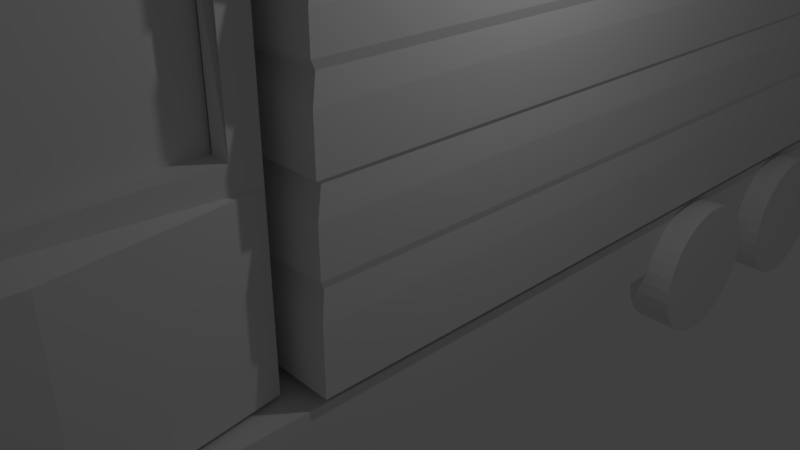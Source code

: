 # Source: eightWheeler.blend  (saved by Blender 2.79.0; exported with 4.5.12 LTS)
import bpy
from mathutils import Matrix  # noqa: F401  (used for matrix-valued properties, if any)

bpy.ops.wm.read_factory_settings(use_empty=True)
scene = bpy.context.scene
scene.name = 'Scene'

# ---- collections
col_collection_1 = bpy.data.collections.new('Collection 1'); scene.collection.children.link(col_collection_1)

# ---- materials (node trees are filled in below, after node groups)
mat_material = bpy.data.materials.new('Material')
mat_material.alpha_threshold = 0.0
mat_material.use_transparent_shadow = False
mat_material.roughness = 0.5
mat_material.line_color = (0.0, 0.0, 0.0, 1.0)

# ---- material node trees

# ---- world
world_world = bpy.data.worlds.new('World'); scene.world = world_world
world_world.color = (0.05088, 0.05088, 0.05088)
world_world.use_sun_shadow = False
world_world.sun_shadow_jitter_overblur = 0.0
world_world.cycles.sampling_method = 'MANUAL'

# ---- cameras
cam_camera = bpy.data.cameras.new('Camera')
cam_camera.clip_end = 100.0
cam_camera.lens = 35.0
cam_camera.sensor_width = 32.0
cam_camera.sensor_height = 18.0
cam_camera.ortho_scale = 7.314
cam_camera.dof.focus_distance = 0.0
cam_camera.dof.aperture_fstop = 128.0

# ---- lights
light_lamp = bpy.data.lights.new('Lamp', 'POINT')
light_lamp.transmission_factor = 0.0
light_lamp.cutoff_distance = 30.0
light_lamp.energy = 100.0
light_lamp.shadow_buffer_clip_start = 1.001
light_lamp.shadow_soft_size = 0.1
light_lamp.shadow_maximum_resolution = 0.006
light_lamp.use_absolute_resolution = True

# ---- meshes
me_cube_007 = bpy.data.meshes.new('Cube.007')
me_cube_007.from_pydata([(-1.0, -1.0, -1.0), (-1.0, -0.8117, 1.0), (-1.0, 1.0, -1.0), (-1.0, 1.0, 1.0), (1.0, -1.0, -1.0), (1.0, -0.8117, 1.0), (1.0, 1.0, -1.0), (1.0, 1.0, 1.0)], [], [(0, 1, 3, 2), (2, 3, 7, 6), (6, 7, 5, 4), (4, 5, 1, 0), (2, 6, 4, 0), (7, 3, 1, 5)])
me_cube_007.use_remesh_preserve_volume = False
me_cube_007.use_remesh_preserve_attributes = False
me_cube_007.use_mirror_vertex_groups = False
me_cube_007.update()
me_cube_006 = bpy.data.meshes.new('Cube.006')
me_cube_006.from_pydata([(-1.0, -1.0, -1.0), (-1.0, -1.0, 1.0), (-1.0, 1.0, -1.0), (-1.0, 1.0, 1.0), (1.0, -1.0, -1.0), (1.0, -1.0, 1.0), (1.0, 1.0, -1.0), (1.0, 1.0, 1.0)], [], [(0, 1, 3, 2), (2, 3, 7, 6), (6, 7, 5, 4), (4, 5, 1, 0), (2, 6, 4, 0), (7, 3, 1, 5)])
me_cube_006.use_remesh_preserve_volume = False
me_cube_006.use_remesh_preserve_attributes = False
me_cube_006.use_mirror_vertex_groups = False
me_cube_006.update()
me_cube_005 = bpy.data.meshes.new('Cube.005')
me_cube_005.from_pydata([(-1.0, -1.194, -1.0), (-1.0, -0.7777, 1.0), (-1.0, 1.0, -1.0), (-1.0, 1.0, -0.0856), (1.0, -1.194, -1.0), (1.0, -0.7777, 1.0), (1.0, 1.0, -1.0), (1.0, 1.0, -0.0856)], [], [(0, 1, 3, 2), (2, 3, 7, 6), (6, 7, 5, 4), (4, 5, 1, 0), (2, 6, 4, 0), (7, 3, 1, 5)])
me_cube_005.use_remesh_preserve_volume = False
me_cube_005.use_remesh_preserve_attributes = False
me_cube_005.use_mirror_vertex_groups = False
me_cube_005.update()
me_cube_004 = bpy.data.meshes.new('Cube.004')
me_cube_004.from_pydata([(-1.0, -1.0, -1.0), (-1.0, -1.0, 1.0), (-1.0, 1.0, -1.0), (-1.0, 1.0, 1.0), (1.0, -1.0, -1.0), (1.0, -1.0, 1.0), (1.0, 1.0, -1.0), (1.0, 1.0, 1.0)], [], [(0, 1, 3, 2), (2, 3, 7, 6), (6, 7, 5, 4), (4, 5, 1, 0), (2, 6, 4, 0), (7, 3, 1, 5)])
me_cube_004.use_remesh_preserve_volume = False
me_cube_004.use_remesh_preserve_attributes = False
me_cube_004.use_mirror_vertex_groups = False
me_cube_004.update()
me_cylinder = bpy.data.meshes.new('Cylinder')
me_cylinder.from_pydata([(0.0, 1.0, -1.0), (0.0, 1.0, 1.0), (0.1951, 0.9808, -1.0), (0.1951, 0.9808, 1.0), (0.3827, 0.9239, -1.0), (0.3827, 0.9239, 1.0), (0.5556, 0.8315, -1.0), (0.5556, 0.8315, 1.0), (0.7071, 0.7071, -1.0), (0.7071, 0.7071, 1.0), (0.8315, 0.5556, -1.0), (0.8315, 0.5556, 1.0), (0.9239, 0.3827, -1.0), (0.9239, 0.3827, 1.0), (0.9808, 0.1951, -1.0), (0.9808, 0.1951, 1.0), (1.0, 7.55e-08, -1.0), (1.0, 7.55e-08, 1.0), (0.9808, -0.1951, -1.0), (0.9808, -0.1951, 1.0), (0.9239, -0.3827, -1.0), (0.9239, -0.3827, 1.0), (0.8315, -0.5556, -1.0), (0.8315, -0.5556, 1.0), (0.7071, -0.7071, -1.0), (0.7071, -0.7071, 1.0), (0.5556, -0.8315, -1.0), (0.5556, -0.8315, 1.0), (0.3827, -0.9239, -1.0), (0.3827, -0.9239, 1.0), (0.1951, -0.9808, -1.0), (0.1951, -0.9808, 1.0), (-3.258e-07, -1.0, -1.0), (-3.258e-07, -1.0, 1.0), (-0.1951, -0.9808, -1.0), (-0.1951, -0.9808, 1.0), (-0.3827, -0.9239, -1.0), (-0.3827, -0.9239, 1.0), (-0.5556, -0.8315, -1.0), (-0.5556, -0.8315, 1.0), (-0.7071, -0.7071, -1.0), (-0.7071, -0.7071, 1.0), (-0.8315, -0.5556, -1.0), (-0.8315, -0.5556, 1.0), (-0.9239, -0.3827, -1.0), (-0.9239, -0.3827, 1.0), (-0.9808, -0.1951, -1.0), (-0.9808, -0.1951, 1.0), (-1.0, 9.656e-07, -1.0), (-1.0, 9.656e-07, 1.0), (-0.9808, 0.1951, -1.0), (-0.9808, 0.1951, 1.0), (-0.9239, 0.3827, -1.0), (-0.9239, 0.3827, 1.0), (-0.8315, 0.5556, -1.0), (-0.8315, 0.5556, 1.0), (-0.7071, 0.7071, -1.0), (-0.7071, 0.7071, 1.0), (-0.5556, 0.8315, -1.0), (-0.5556, 0.8315, 1.0), (-0.3827, 0.9239, -1.0), (-0.3827, 0.9239, 1.0), (-0.1951, 0.9808, -1.0), (-0.1951, 0.9808, 1.0)], [], [(0, 1, 3, 2), (2, 3, 5, 4), (4, 5, 7, 6), (6, 7, 9, 8), (8, 9, 11, 10), (10, 11, 13, 12), (12, 13, 15, 14), (14, 15, 17, 16), (16, 17, 19, 18), (18, 19, 21, 20), (20, 21, 23, 22), (22, 23, 25, 24), (24, 25, 27, 26), (26, 27, 29, 28), (28, 29, 31, 30), (30, 31, 33, 32), (32, 33, 35, 34), (34, 35, 37, 36), (36, 37, 39, 38), (38, 39, 41, 40), (40, 41, 43, 42), (42, 43, 45, 44), (44, 45, 47, 46), (46, 47, 49, 48), (48, 49, 51, 50), (50, 51, 53, 52), (52, 53, 55, 54), (54, 55, 57, 56), (56, 57, 59, 58), (58, 59, 61, 60), (3, 1, 63, 61, 59, 57, 55, 53, 51, 49, 47, 45, 43, 41, 39, 37, 35, 33, 31, 29, 27, 25, 23, 21, 19, 17, 15, 13, 11, 9, 7, 5), (60, 61, 63, 62), (62, 63, 1, 0), (0, 2, 4, 6, 8, 10, 12, 14, 16, 18, 20, 22, 24, 26, 28, 30, 32, 34, 36, 38, 40, 42, 44, 46, 48, 50, 52, 54, 56, 58, 60, 62)])
me_cylinder.use_remesh_preserve_volume = False
me_cylinder.use_remesh_preserve_attributes = False
me_cylinder.use_mirror_vertex_groups = False
me_cylinder.update()
me_cube_001 = bpy.data.meshes.new('Cube.001')
me_cube_001.from_pydata([(-1.0, -1.0, -1.0), (-1.0, -1.0, 1.0), (-1.0, 1.0, -1.0), (-1.0, 1.0, 1.0), (1.0, -1.0, -1.0), (1.0, -1.0, 1.0), (1.0, 1.0, -1.0), (1.0, 1.0, 1.0), (-1.057, -1.0, 1.024), (-1.057, 1.02, 1.024), (1.069, 1.02, 1.024), (1.069, -1.0, 1.024), (-1.057, -1.0, 1.121), (-1.057, 1.02, 1.121), (1.069, 1.02, 1.121), (1.069, -1.0, 1.121), (-1.0, -1.0, 0.7528), (-1.0, 1.0, 0.7528), (1.0, 1.0, 0.7528), (1.0, -1.0, 0.7528), (-0.9856, 0.9856, 0.7224), (0.9856, 0.9856, 0.7224), (0.9856, -0.9856, 0.7224), (-0.9856, -0.9856, 0.7224), (-1.0, 1.0, 0.5871), (1.0, 1.0, 0.5871), (1.0, -1.0, 0.5871), (-1.0, -1.0, 0.5871), (-1.0, 1.0, 0.4102), (1.0, 1.0, 0.4102), (1.0, -1.0, 0.4102), (-1.0, -1.0, 0.4102), (-0.9883, 0.9883, 0.3652), (0.9883, 0.9883, 0.3652), (0.9883, -0.9883, 0.3652), (-0.9883, -0.9883, 0.3652), (-1.0, 1.0, 0.2339), (1.0, 1.0, 0.2339), (1.0, -1.0, 0.2339), (-1.0, -1.0, 0.2339), (-1.0, 1.0, -0.03518), (1.0, 1.0, -0.03518), (1.0, -1.0, -0.03518), (-1.0, -1.0, -0.03518), (-0.9865, 0.9865, -0.05746), (0.9865, 0.9865, -0.05746), (0.9865, -0.9865, -0.05746), (-0.9865, -0.9865, -0.05746), (-1.0, 1.0, -0.2044), (1.0, 1.0, -0.2044), (1.0, -1.0, -0.2044), (-1.0, -1.0, -0.2044), (-1.0, 1.0, -0.462), (1.0, 1.0, -0.4521), (1.0, -1.0, -0.4521), (-1.0, -1.0, -0.462), (-1.0, 1.0, -0.6508), (1.0, 1.0, -0.6508), (1.0, -1.0, -0.6508), (-1.0, -1.0, -0.6508), (-0.9912, -0.9912, -0.4899), (-0.9912, 0.9912, -0.4899), (0.9912, 0.9912, -0.4899), (0.9912, -0.9912, -0.4899), (-1.0, 1.0, -0.8744), (1.0, 1.0, -0.8744), (1.0, -1.0, -0.8744), (-1.0, -1.0, -0.8744)], [], [(16, 1, 3, 17), (17, 3, 7, 18), (18, 7, 5, 19), (19, 5, 1, 16), (2, 6, 4, 0), (3, 1, 8, 9), (8, 11, 15, 12), (1, 5, 11, 8), (7, 3, 9, 10), (5, 7, 10, 11), (14, 13, 12, 15), (10, 9, 13, 14), (11, 10, 14, 15), (9, 8, 12, 13), (22, 19, 16, 23), (21, 18, 19, 22), (20, 17, 18, 21), (23, 16, 17, 20), (27, 23, 20, 24), (24, 20, 21, 25), (25, 21, 22, 26), (26, 22, 23, 27), (30, 26, 27, 31), (29, 25, 26, 30), (28, 24, 25, 29), (31, 27, 24, 28), (35, 31, 28, 32), (32, 28, 29, 33), (33, 29, 30, 34), (34, 30, 31, 35), (38, 34, 35, 39), (37, 33, 34, 38), (36, 32, 33, 37), (39, 35, 32, 36), (43, 39, 36, 40), (40, 36, 37, 41), (41, 37, 38, 42), (42, 38, 39, 43), (46, 42, 43, 47), (45, 41, 42, 46), (44, 40, 41, 45), (47, 43, 40, 44), (51, 47, 44, 48), (48, 44, 45, 49), (49, 45, 46, 50), (50, 46, 47, 51), (54, 50, 51, 55), (53, 49, 50, 54), (52, 48, 49, 53), (55, 51, 48, 52), (60, 55, 52, 61), (61, 52, 53, 62), (62, 53, 54, 63), (63, 54, 55, 60), (66, 58, 59, 67), (65, 57, 58, 66), (64, 56, 57, 65), (67, 59, 56, 64), (58, 63, 60, 59), (57, 62, 63, 58), (56, 61, 62, 57), (59, 60, 61, 56), (0, 67, 64, 2), (2, 64, 65, 6), (6, 65, 66, 4), (4, 66, 67, 0)])
me_cube_001.use_remesh_preserve_volume = False
me_cube_001.use_remesh_preserve_attributes = False
me_cube_001.use_mirror_vertex_groups = False
me_cube_001.update()
me_cube = bpy.data.meshes.new('Cube')
me_cube.from_pydata([(-0.8747, 3.405, 0.5561), (-0.8747, 3.405, 1.714), (0.8688, 3.405, 0.5561), (0.8688, 3.405, 1.714), (1.0, 3.613, -1.0), (0.7194, -1.752, -0.9495), (-0.7711, -1.752, -0.9495), (-1.0, 3.613, -1.0), (1.0, 3.613, 0.4423), (0.7194, -1.84, 0.2169), (-0.7711, -1.84, 0.2169), (-1.0, 3.613, 0.4423), (1.105, -1.0, -1.0), (-1.117, -1.0, -1.0), (1.0, -1.0, 0.4248), (-1.0, -1.0, 0.4248), (1.0, 3.613, 2.118), (1.0, -0.1036, 1.885), (-1.0, 3.613, 2.118), (-1.0, -0.1036, 1.885), (-1.139, 1.307, -1.0), (-1.117, -1.0, 0.3508), (-1.0, 3.613, 0.3595), (-1.0, 1.307, 0.4335), (-1.139, 1.307, 0.3552), (1.153, 1.307, -1.0), (1.0, 3.613, 0.3595), (1.105, -1.0, 0.3508), (1.0, 1.307, 0.4335), (1.153, 1.307, 0.3552), (-5.364e-07, -1.0, 0.4248), (-4.172e-07, -1.84, 0.2169), (0.8182, -1.083, 0.3178), (-0.8182, -1.083, 0.3178), (-4.768e-07, -1.083, 0.3178), (-0.8747, -0.2081, 1.714), (-0.8747, -0.9194, 0.5561), (0.8688, -0.9194, 0.5561), (-0.8747, -0.2158, 1.702), (0.8688, -0.2081, 1.714), (-1.0, 3.258, 1.714), (1.0, 3.258, 1.714), (0.8688, 3.258, 1.714), (0.157, 1.93, 1.714), (-0.8747, 3.258, 1.714), (0.8688, -0.009924, 0.5561), (-0.8747, -0.009924, 0.5561), (-0.382, 2.183, 0.5561), (-1.0, -0.009924, 0.5561), (1.0, -0.009924, 0.5561), (-1.0, 3.258, 0.5561), (1.0, 3.258, 0.5561), (0.8688, 3.258, 0.5561), (-0.8747, 3.258, 0.5561), (-1.0, 0.4298, 1.714), (1.0, 0.4298, 1.714), (1.0, 0.2317, 1.54), (0.8688, 0.4298, 1.714), (-0.8747, 0.4298, 1.714), (-0.8747, 0.7386, 1.714), (0.8688, 0.7386, 0.5561), (0.8688, 2.752, 1.714), (-0.8747, 2.752, 0.5561), (-0.7008, -1.84, -0.7628), (-0.7008, -1.898, 0.1293), (-0.7008, -1.597, -0.7575), (-0.7008, -1.656, 0.1346), (0.5747, -1.84, -0.7628), (0.5747, -1.898, 0.1293), (0.5747, -1.597, -0.7575), (0.5747, -1.656, 0.1346)], [(52, 47), (41, 42)], [(0, 2, 3, 1), (2, 60, 45, 52, 42, 3), (0, 53, 62, 36, 37, 45, 60, 2), (3, 42, 61, 39, 35, 58, 59, 1), (4, 25, 12, 13, 20, 7), (11, 50, 40, 54, 19, 18), (29, 28, 14, 27), (5, 9, 31, 10, 6), (24, 23, 11, 22), (8, 26, 4, 7, 22, 11), (5, 6, 13, 12), (9, 5, 12, 27, 14, 32), (6, 10, 33, 15, 21, 13), (34, 32, 14, 30), (16, 18, 19, 17), (8, 11, 18, 16), (15, 30, 14, 37, 36, 38, 19), (14, 28, 8, 16, 41, 51, 49, 56, 17), (20, 24, 22, 7), (13, 21, 24, 20), (21, 15, 23, 24), (25, 29, 27, 12), (4, 26, 29, 25), (26, 8, 28, 29), (33, 34, 30, 15), (10, 31, 34, 33), (31, 9, 32, 34), (19, 38, 35, 39, 37, 14, 17), (36, 62, 53, 46, 58, 35, 38), (57, 45, 37, 39, 61, 42), (17, 56, 55, 41, 16), (19, 54, 48, 50, 11, 23, 15), (58, 44, 53, 0, 1, 59), (44, 50, 53), (44, 40, 50), (58, 54, 44), (48, 53, 50), (54, 40, 44), (48, 46, 53), (48, 54, 46), (54, 58, 46), (45, 49, 51, 52), (41, 3, 42, 52, 51), (3, 41, 55, 57, 61, 42), (56, 49, 45, 57, 55), (63, 64, 66, 65), (65, 66, 70, 69), (69, 70, 68, 67), (67, 68, 64, 63), (65, 69, 67, 63), (70, 66, 64, 68)])
me_cube.materials.append(mat_material)
me_cube.use_remesh_preserve_volume = False
me_cube.use_remesh_preserve_attributes = False
me_cube.use_mirror_vertex_groups = False
me_cube.update()
me_cylinder_001 = bpy.data.meshes.new('Cylinder.001')
me_cylinder_001.from_pydata([(0.0, 1.0, -1.0), (0.0, 1.0, 1.0), (0.1951, 0.9808, -1.0), (0.1951, 0.9808, 1.0), (0.3827, 0.9239, -1.0), (0.3827, 0.9239, 1.0), (0.5556, 0.8315, -1.0), (0.5556, 0.8315, 1.0), (0.7071, 0.7071, -1.0), (0.7071, 0.7071, 1.0), (0.8315, 0.5556, -1.0), (0.8315, 0.5556, 1.0), (0.9239, 0.3827, -1.0), (0.9239, 0.3827, 1.0), (0.9808, 0.1951, -1.0), (0.9808, 0.1951, 1.0), (1.0, 7.55e-08, -1.0), (1.0, 7.55e-08, 1.0), (0.9808, -0.1951, -1.0), (0.9808, -0.1951, 1.0), (0.9239, -0.3827, -1.0), (0.9239, -0.3827, 1.0), (0.8315, -0.5556, -1.0), (0.8315, -0.5556, 1.0), (0.7071, -0.7071, -1.0), (0.7071, -0.7071, 1.0), (0.5556, -0.8315, -1.0), (0.5556, -0.8315, 1.0), (0.3827, -0.9239, -1.0), (0.3827, -0.9239, 1.0), (0.1951, -0.9808, -1.0), (0.1951, -0.9808, 1.0), (-3.258e-07, -1.0, -1.0), (-3.258e-07, -1.0, 1.0), (-0.1951, -0.9808, -1.0), (-0.1951, -0.9808, 1.0), (-0.3827, -0.9239, -1.0), (-0.3827, -0.9239, 1.0), (-0.5556, -0.8315, -1.0), (-0.5556, -0.8315, 1.0), (-0.7071, -0.7071, -1.0), (-0.7071, -0.7071, 1.0), (-0.8315, -0.5556, -1.0), (-0.8315, -0.5556, 1.0), (-0.9239, -0.3827, -1.0), (-0.9239, -0.3827, 1.0), (-0.9808, -0.1951, -1.0), (-0.9808, -0.1951, 1.0), (-1.0, 9.656e-07, -1.0), (-1.0, 9.656e-07, 1.0), (-0.9808, 0.1951, -1.0), (-0.9808, 0.1951, 1.0), (-0.9239, 0.3827, -1.0), (-0.9239, 0.3827, 1.0), (-0.8315, 0.5556, -1.0), (-0.8315, 0.5556, 1.0), (-0.7071, 0.7071, -1.0), (-0.7071, 0.7071, 1.0), (-0.5556, 0.8315, -1.0), (-0.5556, 0.8315, 1.0), (-0.3827, 0.9239, -1.0), (-0.3827, 0.9239, 1.0), (-0.1951, 0.9808, -1.0), (-0.1951, 0.9808, 1.0)], [], [(0, 1, 3, 2), (2, 3, 5, 4), (4, 5, 7, 6), (6, 7, 9, 8), (8, 9, 11, 10), (10, 11, 13, 12), (12, 13, 15, 14), (14, 15, 17, 16), (16, 17, 19, 18), (18, 19, 21, 20), (20, 21, 23, 22), (22, 23, 25, 24), (24, 25, 27, 26), (26, 27, 29, 28), (28, 29, 31, 30), (30, 31, 33, 32), (32, 33, 35, 34), (34, 35, 37, 36), (36, 37, 39, 38), (38, 39, 41, 40), (40, 41, 43, 42), (42, 43, 45, 44), (44, 45, 47, 46), (46, 47, 49, 48), (48, 49, 51, 50), (50, 51, 53, 52), (52, 53, 55, 54), (54, 55, 57, 56), (56, 57, 59, 58), (58, 59, 61, 60), (3, 1, 63, 61, 59, 57, 55, 53, 51, 49, 47, 45, 43, 41, 39, 37, 35, 33, 31, 29, 27, 25, 23, 21, 19, 17, 15, 13, 11, 9, 7, 5), (60, 61, 63, 62), (62, 63, 1, 0), (0, 2, 4, 6, 8, 10, 12, 14, 16, 18, 20, 22, 24, 26, 28, 30, 32, 34, 36, 38, 40, 42, 44, 46, 48, 50, 52, 54, 56, 58, 60, 62)])
me_cylinder_001.use_remesh_preserve_volume = False
me_cylinder_001.use_remesh_preserve_attributes = False
me_cylinder_001.use_mirror_vertex_groups = False
me_cylinder_001.update()
me_cylinder_002 = bpy.data.meshes.new('Cylinder.002')
me_cylinder_002.from_pydata([(0.0, 1.0, -1.0), (0.0, 1.0, 1.0), (0.1951, 0.9808, -1.0), (0.1951, 0.9808, 1.0), (0.3827, 0.9239, -1.0), (0.3827, 0.9239, 1.0), (0.5556, 0.8315, -1.0), (0.5556, 0.8315, 1.0), (0.7071, 0.7071, -1.0), (0.7071, 0.7071, 1.0), (0.8315, 0.5556, -1.0), (0.8315, 0.5556, 1.0), (0.9239, 0.3827, -1.0), (0.9239, 0.3827, 1.0), (0.9808, 0.1951, -1.0), (0.9808, 0.1951, 1.0), (1.0, 7.55e-08, -1.0), (1.0, 7.55e-08, 1.0), (0.9808, -0.1951, -1.0), (0.9808, -0.1951, 1.0), (0.9239, -0.3827, -1.0), (0.9239, -0.3827, 1.0), (0.8315, -0.5556, -1.0), (0.8315, -0.5556, 1.0), (0.7071, -0.7071, -1.0), (0.7071, -0.7071, 1.0), (0.5556, -0.8315, -1.0), (0.5556, -0.8315, 1.0), (0.3827, -0.9239, -1.0), (0.3827, -0.9239, 1.0), (0.1951, -0.9808, -1.0), (0.1951, -0.9808, 1.0), (-3.258e-07, -1.0, -1.0), (-3.258e-07, -1.0, 1.0), (-0.1951, -0.9808, -1.0), (-0.1951, -0.9808, 1.0), (-0.3827, -0.9239, -1.0), (-0.3827, -0.9239, 1.0), (-0.5556, -0.8315, -1.0), (-0.5556, -0.8315, 1.0), (-0.7071, -0.7071, -1.0), (-0.7071, -0.7071, 1.0), (-0.8315, -0.5556, -1.0), (-0.8315, -0.5556, 1.0), (-0.9239, -0.3827, -1.0), (-0.9239, -0.3827, 1.0), (-0.9808, -0.1951, -1.0), (-0.9808, -0.1951, 1.0), (-1.0, 9.656e-07, -1.0), (-1.0, 9.656e-07, 1.0), (-0.9808, 0.1951, -1.0), (-0.9808, 0.1951, 1.0), (-0.9239, 0.3827, -1.0), (-0.9239, 0.3827, 1.0), (-0.8315, 0.5556, -1.0), (-0.8315, 0.5556, 1.0), (-0.7071, 0.7071, -1.0), (-0.7071, 0.7071, 1.0), (-0.5556, 0.8315, -1.0), (-0.5556, 0.8315, 1.0), (-0.3827, 0.9239, -1.0), (-0.3827, 0.9239, 1.0), (-0.1951, 0.9808, -1.0), (-0.1951, 0.9808, 1.0)], [], [(0, 1, 3, 2), (2, 3, 5, 4), (4, 5, 7, 6), (6, 7, 9, 8), (8, 9, 11, 10), (10, 11, 13, 12), (12, 13, 15, 14), (14, 15, 17, 16), (16, 17, 19, 18), (18, 19, 21, 20), (20, 21, 23, 22), (22, 23, 25, 24), (24, 25, 27, 26), (26, 27, 29, 28), (28, 29, 31, 30), (30, 31, 33, 32), (32, 33, 35, 34), (34, 35, 37, 36), (36, 37, 39, 38), (38, 39, 41, 40), (40, 41, 43, 42), (42, 43, 45, 44), (44, 45, 47, 46), (46, 47, 49, 48), (48, 49, 51, 50), (50, 51, 53, 52), (52, 53, 55, 54), (54, 55, 57, 56), (56, 57, 59, 58), (58, 59, 61, 60), (3, 1, 63, 61, 59, 57, 55, 53, 51, 49, 47, 45, 43, 41, 39, 37, 35, 33, 31, 29, 27, 25, 23, 21, 19, 17, 15, 13, 11, 9, 7, 5), (60, 61, 63, 62), (62, 63, 1, 0), (0, 2, 4, 6, 8, 10, 12, 14, 16, 18, 20, 22, 24, 26, 28, 30, 32, 34, 36, 38, 40, 42, 44, 46, 48, 50, 52, 54, 56, 58, 60, 62)])
me_cylinder_002.use_remesh_preserve_volume = False
me_cylinder_002.use_remesh_preserve_attributes = False
me_cylinder_002.use_mirror_vertex_groups = False
me_cylinder_002.update()
me_cylinder_005 = bpy.data.meshes.new('Cylinder.005')
me_cylinder_005.from_pydata([(0.0, 1.0, -1.0), (0.0, 1.0, 1.0), (0.1951, 0.9808, -1.0), (0.1951, 0.9808, 1.0), (0.3827, 0.9239, -1.0), (0.3827, 0.9239, 1.0), (0.5556, 0.8315, -1.0), (0.5556, 0.8315, 1.0), (0.7071, 0.7071, -1.0), (0.7071, 0.7071, 1.0), (0.8315, 0.5556, -1.0), (0.8315, 0.5556, 1.0), (0.9239, 0.3827, -1.0), (0.9239, 0.3827, 1.0), (0.9808, 0.1951, -1.0), (0.9808, 0.1951, 1.0), (1.0, 7.55e-08, -1.0), (1.0, 7.55e-08, 1.0), (0.9808, -0.1951, -1.0), (0.9808, -0.1951, 1.0), (0.9239, -0.3827, -1.0), (0.9239, -0.3827, 1.0), (0.8315, -0.5556, -1.0), (0.8315, -0.5556, 1.0), (0.7071, -0.7071, -1.0), (0.7071, -0.7071, 1.0), (0.5556, -0.8315, -1.0), (0.5556, -0.8315, 1.0), (0.3827, -0.9239, -1.0), (0.3827, -0.9239, 1.0), (0.1951, -0.9808, -1.0), (0.1951, -0.9808, 1.0), (-3.258e-07, -1.0, -1.0), (-3.258e-07, -1.0, 1.0), (-0.1951, -0.9808, -1.0), (-0.1951, -0.9808, 1.0), (-0.3827, -0.9239, -1.0), (-0.3827, -0.9239, 1.0), (-0.5556, -0.8315, -1.0), (-0.5556, -0.8315, 1.0), (-0.7071, -0.7071, -1.0), (-0.7071, -0.7071, 1.0), (-0.8315, -0.5556, -1.0), (-0.8315, -0.5556, 1.0), (-0.9239, -0.3827, -1.0), (-0.9239, -0.3827, 1.0), (-0.9808, -0.1951, -1.0), (-0.9808, -0.1951, 1.0), (-1.0, 9.656e-07, -1.0), (-1.0, 9.656e-07, 1.0), (-0.9808, 0.1951, -1.0), (-0.9808, 0.1951, 1.0), (-0.9239, 0.3827, -1.0), (-0.9239, 0.3827, 1.0), (-0.8315, 0.5556, -1.0), (-0.8315, 0.5556, 1.0), (-0.7071, 0.7071, -1.0), (-0.7071, 0.7071, 1.0), (-0.5556, 0.8315, -1.0), (-0.5556, 0.8315, 1.0), (-0.3827, 0.9239, -1.0), (-0.3827, 0.9239, 1.0), (-0.1951, 0.9808, -1.0), (-0.1951, 0.9808, 1.0)], [], [(0, 1, 3, 2), (2, 3, 5, 4), (4, 5, 7, 6), (6, 7, 9, 8), (8, 9, 11, 10), (10, 11, 13, 12), (12, 13, 15, 14), (14, 15, 17, 16), (16, 17, 19, 18), (18, 19, 21, 20), (20, 21, 23, 22), (22, 23, 25, 24), (24, 25, 27, 26), (26, 27, 29, 28), (28, 29, 31, 30), (30, 31, 33, 32), (32, 33, 35, 34), (34, 35, 37, 36), (36, 37, 39, 38), (38, 39, 41, 40), (40, 41, 43, 42), (42, 43, 45, 44), (44, 45, 47, 46), (46, 47, 49, 48), (48, 49, 51, 50), (50, 51, 53, 52), (52, 53, 55, 54), (54, 55, 57, 56), (56, 57, 59, 58), (58, 59, 61, 60), (3, 1, 63, 61, 59, 57, 55, 53, 51, 49, 47, 45, 43, 41, 39, 37, 35, 33, 31, 29, 27, 25, 23, 21, 19, 17, 15, 13, 11, 9, 7, 5), (60, 61, 63, 62), (62, 63, 1, 0), (0, 2, 4, 6, 8, 10, 12, 14, 16, 18, 20, 22, 24, 26, 28, 30, 32, 34, 36, 38, 40, 42, 44, 46, 48, 50, 52, 54, 56, 58, 60, 62)])
me_cylinder_005.use_remesh_preserve_volume = False
me_cylinder_005.use_remesh_preserve_attributes = False
me_cylinder_005.use_mirror_vertex_groups = False
me_cylinder_005.update()
me_cylinder_004 = bpy.data.meshes.new('Cylinder.004')
me_cylinder_004.from_pydata([(0.0, 1.0, -1.0), (0.0, 1.0, 1.0), (0.1951, 0.9808, -1.0), (0.1951, 0.9808, 1.0), (0.3827, 0.9239, -1.0), (0.3827, 0.9239, 1.0), (0.5556, 0.8315, -1.0), (0.5556, 0.8315, 1.0), (0.7071, 0.7071, -1.0), (0.7071, 0.7071, 1.0), (0.8315, 0.5556, -1.0), (0.8315, 0.5556, 1.0), (0.9239, 0.3827, -1.0), (0.9239, 0.3827, 1.0), (0.9808, 0.1951, -1.0), (0.9808, 0.1951, 1.0), (1.0, 7.55e-08, -1.0), (1.0, 7.55e-08, 1.0), (0.9808, -0.1951, -1.0), (0.9808, -0.1951, 1.0), (0.9239, -0.3827, -1.0), (0.9239, -0.3827, 1.0), (0.8315, -0.5556, -1.0), (0.8315, -0.5556, 1.0), (0.7071, -0.7071, -1.0), (0.7071, -0.7071, 1.0), (0.5556, -0.8315, -1.0), (0.5556, -0.8315, 1.0), (0.3827, -0.9239, -1.0), (0.3827, -0.9239, 1.0), (0.1951, -0.9808, -1.0), (0.1951, -0.9808, 1.0), (-3.258e-07, -1.0, -1.0), (-3.258e-07, -1.0, 1.0), (-0.1951, -0.9808, -1.0), (-0.1951, -0.9808, 1.0), (-0.3827, -0.9239, -1.0), (-0.3827, -0.9239, 1.0), (-0.5556, -0.8315, -1.0), (-0.5556, -0.8315, 1.0), (-0.7071, -0.7071, -1.0), (-0.7071, -0.7071, 1.0), (-0.8315, -0.5556, -1.0), (-0.8315, -0.5556, 1.0), (-0.9239, -0.3827, -1.0), (-0.9239, -0.3827, 1.0), (-0.9808, -0.1951, -1.0), (-0.9808, -0.1951, 1.0), (-1.0, 9.656e-07, -1.0), (-1.0, 9.656e-07, 1.0), (-0.9808, 0.1951, -1.0), (-0.9808, 0.1951, 1.0), (-0.9239, 0.3827, -1.0), (-0.9239, 0.3827, 1.0), (-0.8315, 0.5556, -1.0), (-0.8315, 0.5556, 1.0), (-0.7071, 0.7071, -1.0), (-0.7071, 0.7071, 1.0), (-0.5556, 0.8315, -1.0), (-0.5556, 0.8315, 1.0), (-0.3827, 0.9239, -1.0), (-0.3827, 0.9239, 1.0), (-0.1951, 0.9808, -1.0), (-0.1951, 0.9808, 1.0)], [], [(0, 1, 3, 2), (2, 3, 5, 4), (4, 5, 7, 6), (6, 7, 9, 8), (8, 9, 11, 10), (10, 11, 13, 12), (12, 13, 15, 14), (14, 15, 17, 16), (16, 17, 19, 18), (18, 19, 21, 20), (20, 21, 23, 22), (22, 23, 25, 24), (24, 25, 27, 26), (26, 27, 29, 28), (28, 29, 31, 30), (30, 31, 33, 32), (32, 33, 35, 34), (34, 35, 37, 36), (36, 37, 39, 38), (38, 39, 41, 40), (40, 41, 43, 42), (42, 43, 45, 44), (44, 45, 47, 46), (46, 47, 49, 48), (48, 49, 51, 50), (50, 51, 53, 52), (52, 53, 55, 54), (54, 55, 57, 56), (56, 57, 59, 58), (58, 59, 61, 60), (3, 1, 63, 61, 59, 57, 55, 53, 51, 49, 47, 45, 43, 41, 39, 37, 35, 33, 31, 29, 27, 25, 23, 21, 19, 17, 15, 13, 11, 9, 7, 5), (60, 61, 63, 62), (62, 63, 1, 0), (0, 2, 4, 6, 8, 10, 12, 14, 16, 18, 20, 22, 24, 26, 28, 30, 32, 34, 36, 38, 40, 42, 44, 46, 48, 50, 52, 54, 56, 58, 60, 62)])
me_cylinder_004.use_remesh_preserve_volume = False
me_cylinder_004.use_remesh_preserve_attributes = False
me_cylinder_004.use_mirror_vertex_groups = False
me_cylinder_004.update()
me_cylinder_003 = bpy.data.meshes.new('Cylinder.003')
me_cylinder_003.from_pydata([(0.0, 1.0, -1.0), (0.0, 1.0, 1.0), (0.1951, 0.9808, -1.0), (0.1951, 0.9808, 1.0), (0.3827, 0.9239, -1.0), (0.3827, 0.9239, 1.0), (0.5556, 0.8315, -1.0), (0.5556, 0.8315, 1.0), (0.7071, 0.7071, -1.0), (0.7071, 0.7071, 1.0), (0.8315, 0.5556, -1.0), (0.8315, 0.5556, 1.0), (0.9239, 0.3827, -1.0), (0.9239, 0.3827, 1.0), (0.9808, 0.1951, -1.0), (0.9808, 0.1951, 1.0), (1.0, 7.55e-08, -1.0), (1.0, 7.55e-08, 1.0), (0.9808, -0.1951, -1.0), (0.9808, -0.1951, 1.0), (0.9239, -0.3827, -1.0), (0.9239, -0.3827, 1.0), (0.8315, -0.5556, -1.0), (0.8315, -0.5556, 1.0), (0.7071, -0.7071, -1.0), (0.7071, -0.7071, 1.0), (0.5556, -0.8315, -1.0), (0.5556, -0.8315, 1.0), (0.3827, -0.9239, -1.0), (0.3827, -0.9239, 1.0), (0.1951, -0.9808, -1.0), (0.1951, -0.9808, 1.0), (-3.258e-07, -1.0, -1.0), (-3.258e-07, -1.0, 1.0), (-0.1951, -0.9808, -1.0), (-0.1951, -0.9808, 1.0), (-0.3827, -0.9239, -1.0), (-0.3827, -0.9239, 1.0), (-0.5556, -0.8315, -1.0), (-0.5556, -0.8315, 1.0), (-0.7071, -0.7071, -1.0), (-0.7071, -0.7071, 1.0), (-0.8315, -0.5556, -1.0), (-0.8315, -0.5556, 1.0), (-0.9239, -0.3827, -1.0), (-0.9239, -0.3827, 1.0), (-0.9808, -0.1951, -1.0), (-0.9808, -0.1951, 1.0), (-1.0, 9.656e-07, -1.0), (-1.0, 9.656e-07, 1.0), (-0.9808, 0.1951, -1.0), (-0.9808, 0.1951, 1.0), (-0.9239, 0.3827, -1.0), (-0.9239, 0.3827, 1.0), (-0.8315, 0.5556, -1.0), (-0.8315, 0.5556, 1.0), (-0.7071, 0.7071, -1.0), (-0.7071, 0.7071, 1.0), (-0.5556, 0.8315, -1.0), (-0.5556, 0.8315, 1.0), (-0.3827, 0.9239, -1.0), (-0.3827, 0.9239, 1.0), (-0.1951, 0.9808, -1.0), (-0.1951, 0.9808, 1.0)], [], [(0, 1, 3, 2), (2, 3, 5, 4), (4, 5, 7, 6), (6, 7, 9, 8), (8, 9, 11, 10), (10, 11, 13, 12), (12, 13, 15, 14), (14, 15, 17, 16), (16, 17, 19, 18), (18, 19, 21, 20), (20, 21, 23, 22), (22, 23, 25, 24), (24, 25, 27, 26), (26, 27, 29, 28), (28, 29, 31, 30), (30, 31, 33, 32), (32, 33, 35, 34), (34, 35, 37, 36), (36, 37, 39, 38), (38, 39, 41, 40), (40, 41, 43, 42), (42, 43, 45, 44), (44, 45, 47, 46), (46, 47, 49, 48), (48, 49, 51, 50), (50, 51, 53, 52), (52, 53, 55, 54), (54, 55, 57, 56), (56, 57, 59, 58), (58, 59, 61, 60), (3, 1, 63, 61, 59, 57, 55, 53, 51, 49, 47, 45, 43, 41, 39, 37, 35, 33, 31, 29, 27, 25, 23, 21, 19, 17, 15, 13, 11, 9, 7, 5), (60, 61, 63, 62), (62, 63, 1, 0), (0, 2, 4, 6, 8, 10, 12, 14, 16, 18, 20, 22, 24, 26, 28, 30, 32, 34, 36, 38, 40, 42, 44, 46, 48, 50, 52, 54, 56, 58, 60, 62)])
me_cylinder_003.use_remesh_preserve_volume = False
me_cylinder_003.use_remesh_preserve_attributes = False
me_cylinder_003.use_mirror_vertex_groups = False
me_cylinder_003.update()

# ---- objects
ob_cube_006 = bpy.data.objects.new('Cube.006', me_cube_007)
ob_cube_005 = bpy.data.objects.new('Cube.005', me_cube_006)
ob_cube_004 = bpy.data.objects.new('Cube.004', me_cube_005)
ob_cube_003 = bpy.data.objects.new('Cube.003', me_cube_004)
ob_cylinder = bpy.data.objects.new('Cylinder', me_cylinder)
ob_cube_001 = bpy.data.objects.new('Cube.001', me_cube_001)
ob_cube = bpy.data.objects.new('Cube', me_cube)
ob_lamp = bpy.data.objects.new('Lamp', light_lamp)
ob_camera = bpy.data.objects.new('Camera', cam_camera)
ob_cylinder_001 = bpy.data.objects.new('Cylinder.001', me_cylinder_001)
ob_cylinder_002 = bpy.data.objects.new('Cylinder.002', me_cylinder_002)
ob_cylinder_005 = bpy.data.objects.new('Cylinder.005', me_cylinder_005)
ob_cylinder_004 = bpy.data.objects.new('Cylinder.004', me_cylinder_004)
ob_cylinder_003 = bpy.data.objects.new('Cylinder.003', me_cylinder_003)

# ---- transforms, parenting, visibility, modifiers, constraints
ob_cube_006.location = (-0.7455, -4.584, 3.359)
ob_cube_006.scale = (1.718, 1.876, 1.137)
ob_cube_006.lineart.crease_threshold = 0.0
ob_cube_005.location = (-0.7158, 1.353, -0.7786)
ob_cube_005.scale = (2.369, 8.108, 0.4376)
ob_cube_005.lineart.crease_threshold = 0.0
ob_cube_004.location = (-0.7723, -6.414, 2.625)
ob_cube_004.scale = (1.835, 0.4041, 0.2391)
ob_cube_004.lineart.crease_threshold = 0.0
ob_cube_003.location = (-2.875, -3.542, 1.797)
ob_cube_003.rotation_euler = (0.0, -0.0, -0.2049)
ob_cube_003.scale = (0.1091, 0.284, 0.09002)
ob_cube_003.lineart.crease_threshold = 0.0
ob_cylinder.location = (-3.215, 7.93, -1.384)
ob_cylinder.rotation_euler = (-0.0, 1.571, 0.0)
ob_cylinder.scale = (1.047, 1.047, 0.3307)
ob_cylinder.lineart.crease_threshold = 0.0
ob_cube_001.location = (-0.7567, 3.629, 2.296)
ob_cube_001.scale = (2.511, 5.766, 2.501)
ob_cube_001.lineart.crease_threshold = 0.0
ob_cube.location = (-0.7353, -5.986, 1.449)
ob_cube.scale = (2.018, 1.0, 1.727)
ob_cube.lock_rotations_4d = False
ob_cube.empty_display_type = 'ARROWS'
ob_cube.lineart.crease_threshold = 0.0
ob_lamp.location = (4.076, 1.005, 5.904)
ob_lamp.rotation_euler = (0.6503, 0.05522, 1.866)
ob_lamp.lock_rotations_4d = False
ob_lamp.empty_display_type = 'ARROWS'
ob_lamp.color = (0.0, 0.0, 0.0, 0.0)
ob_lamp.lineart.crease_threshold = 0.0
ob_camera.location = (7.481, -6.508, 5.344)
ob_camera.rotation_euler = (1.109, 0.0, 0.8149)
ob_camera.lock_rotations_4d = False
ob_camera.empty_display_type = 'ARROWS'
ob_camera.color = (0.0, 0.0, 0.0, 0.0)
ob_camera.display_type = 'WIRE'
ob_camera.lineart.crease_threshold = 0.0
ob_cylinder_001.location = (-3.215, -3.882, -1.384)
ob_cylinder_001.rotation_euler = (-0.0, 1.571, 0.0)
ob_cylinder_001.scale = (1.047, 1.047, 0.3307)
ob_cylinder_001.lineart.crease_threshold = 0.0
ob_cylinder_002.location = (-3.215, 5.166, -1.384)
ob_cylinder_002.rotation_euler = (-0.0, 1.571, 0.0)
ob_cylinder_002.scale = (1.047, 1.047, 0.3307)
ob_cylinder_002.lineart.crease_threshold = 0.0
ob_cylinder_005.location = (1.728, 7.93, -1.384)
ob_cylinder_005.rotation_euler = (-0.0, 1.571, 0.0)
ob_cylinder_005.scale = (1.047, 1.047, 0.3307)
ob_cylinder_005.lineart.crease_threshold = 0.0
ob_cylinder_004.location = (1.728, -3.882, -1.384)
ob_cylinder_004.rotation_euler = (-0.0, 1.571, 0.0)
ob_cylinder_004.scale = (1.047, 1.047, 0.3307)
ob_cylinder_004.lineart.crease_threshold = 0.0
ob_cylinder_003.location = (1.728, 5.166, -1.384)
ob_cylinder_003.rotation_euler = (-0.0, 1.571, 0.0)
ob_cylinder_003.scale = (1.047, 1.047, 0.3307)
ob_cylinder_003.lineart.crease_threshold = 0.0

# ---- collection membership
col_collection_1.objects.link(ob_cube_006)
col_collection_1.objects.link(ob_cube_005)
col_collection_1.objects.link(ob_cube_004)
col_collection_1.objects.link(ob_cube_003)
col_collection_1.objects.link(ob_cylinder)
col_collection_1.objects.link(ob_cube_001)
col_collection_1.objects.link(ob_cube)
col_collection_1.objects.link(ob_lamp)
col_collection_1.objects.link(ob_camera)
col_collection_1.objects.link(ob_cylinder_001)
col_collection_1.objects.link(ob_cylinder_002)
col_collection_1.objects.link(ob_cylinder_005)
col_collection_1.objects.link(ob_cylinder_004)
col_collection_1.objects.link(ob_cylinder_003)

# ---- scene / render settings (as saved in the file)
scene.camera = ob_camera
scene.frame_start = 1; scene.frame_end = 250; scene.frame_set(0)
scene.render.engine = 'BLENDER_EEVEE_NEXT'
scene.render.resolution_percentage = 50
scene.render.dither_intensity = 0.0
scene.cycles.use_denoising = False
scene.cycles.samples = 128
scene.cycles.sampling_pattern = 'TABULATED_SOBOL'
scene.cycles.use_adaptive_sampling = False
scene.cycles.use_light_tree = False
scene.cycles.blur_glossy = 0.0
scene.cycles.sample_clamp_indirect = 0.0
scene.view_settings.view_transform = 'Standard'
bpy.context.view_layer.update()
